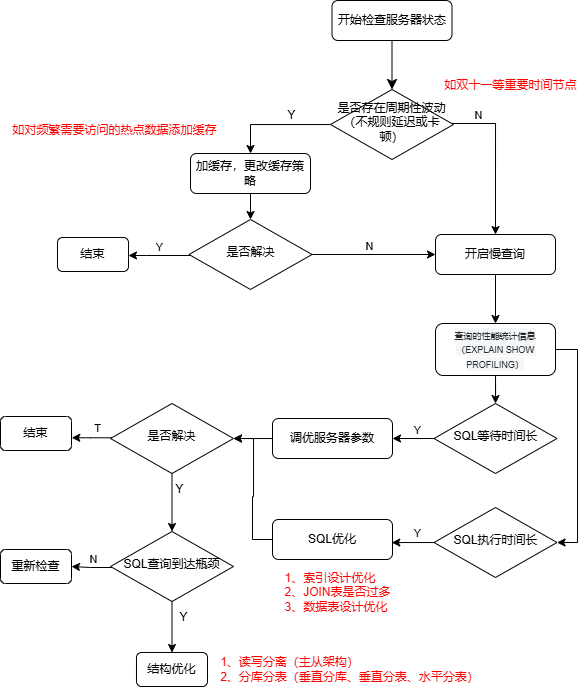

The diagram above was exported from draw.io. Its source (the exported page's mxGraphModel, read from the mxfile embedded in the PNG):
<mxGraphModel dx="1038" dy="586" grid="0" gridSize="10" guides="1" tooltips="1" connect="1" arrows="1" fold="1" page="1" pageScale="1" pageWidth="827" pageHeight="1169" math="0" shadow="0">
  <root>
    <mxCell id="WIyWlLk6GJQsqaUBKTNV-0" />
    <mxCell id="WIyWlLk6GJQsqaUBKTNV-1" parent="WIyWlLk6GJQsqaUBKTNV-0" />
    <mxCell id="WIyWlLk6GJQsqaUBKTNV-2" value="" style="rounded=0;html=1;jettySize=auto;orthogonalLoop=1;fontSize=11;endArrow=classic;endFill=1;endSize=8;strokeWidth=1;shadow=0;labelBackgroundColor=none;edgeStyle=orthogonalEdgeStyle;" parent="WIyWlLk6GJQsqaUBKTNV-1" source="WIyWlLk6GJQsqaUBKTNV-3" target="WIyWlLk6GJQsqaUBKTNV-6" edge="1">
      <mxGeometry relative="1" as="geometry" />
    </mxCell>
    <mxCell id="WIyWlLk6GJQsqaUBKTNV-3" value="开始检查服务器状态" style="rounded=1;whiteSpace=wrap;html=1;fontSize=12;glass=0;strokeWidth=1;shadow=0;" parent="WIyWlLk6GJQsqaUBKTNV-1" vertex="1">
      <mxGeometry x="353.5" y="37" width="120" height="40" as="geometry" />
    </mxCell>
    <mxCell id="soUWdF_z0Q9_2DttLMhe-2" style="edgeStyle=orthogonalEdgeStyle;rounded=0;orthogonalLoop=1;jettySize=auto;html=1;entryX=0.5;entryY=0;entryDx=0;entryDy=0;" edge="1" parent="WIyWlLk6GJQsqaUBKTNV-1" source="WIyWlLk6GJQsqaUBKTNV-6" target="soUWdF_z0Q9_2DttLMhe-1">
      <mxGeometry relative="1" as="geometry" />
    </mxCell>
    <mxCell id="soUWdF_z0Q9_2DttLMhe-10" style="edgeStyle=orthogonalEdgeStyle;rounded=0;orthogonalLoop=1;jettySize=auto;html=1;entryX=0.5;entryY=0;entryDx=0;entryDy=0;" edge="1" parent="WIyWlLk6GJQsqaUBKTNV-1" source="WIyWlLk6GJQsqaUBKTNV-6" target="soUWdF_z0Q9_2DttLMhe-7">
      <mxGeometry relative="1" as="geometry">
        <Array as="points">
          <mxPoint x="517" y="160" />
        </Array>
      </mxGeometry>
    </mxCell>
    <mxCell id="soUWdF_z0Q9_2DttLMhe-11" value="N" style="edgeLabel;html=1;align=center;verticalAlign=middle;resizable=0;points=[];" vertex="1" connectable="0" parent="soUWdF_z0Q9_2DttLMhe-10">
      <mxGeometry x="-0.7433" relative="1" as="geometry">
        <mxPoint x="6" y="-8" as="offset" />
      </mxGeometry>
    </mxCell>
    <mxCell id="WIyWlLk6GJQsqaUBKTNV-6" value="是否存在周期性波动（不规则延迟或卡顿）" style="rhombus;whiteSpace=wrap;html=1;shadow=0;fontFamily=Helvetica;fontSize=12;align=center;strokeWidth=1;spacing=6;spacingTop=-4;" parent="WIyWlLk6GJQsqaUBKTNV-1" vertex="1">
      <mxGeometry x="352" y="126" width="123" height="70" as="geometry" />
    </mxCell>
    <mxCell id="soUWdF_z0Q9_2DttLMhe-13" style="edgeStyle=orthogonalEdgeStyle;rounded=0;orthogonalLoop=1;jettySize=auto;html=1;entryX=0.5;entryY=0;entryDx=0;entryDy=0;" edge="1" parent="WIyWlLk6GJQsqaUBKTNV-1" source="soUWdF_z0Q9_2DttLMhe-1" target="soUWdF_z0Q9_2DttLMhe-12">
      <mxGeometry relative="1" as="geometry" />
    </mxCell>
    <mxCell id="soUWdF_z0Q9_2DttLMhe-1" value="加缓存，更改缓存策略" style="rounded=1;whiteSpace=wrap;html=1;fontSize=12;glass=0;strokeWidth=1;shadow=0;" vertex="1" parent="WIyWlLk6GJQsqaUBKTNV-1">
      <mxGeometry x="212" y="190" width="120" height="40" as="geometry" />
    </mxCell>
    <mxCell id="soUWdF_z0Q9_2DttLMhe-3" value="Y" style="text;html=1;align=center;verticalAlign=middle;resizable=0;points=[];autosize=1;strokeColor=none;fillColor=none;" vertex="1" parent="WIyWlLk6GJQsqaUBKTNV-1">
      <mxGeometry x="300" y="139" width="26" height="26" as="geometry" />
    </mxCell>
    <mxCell id="soUWdF_z0Q9_2DttLMhe-4" value="&lt;font color=&quot;#ff0000&quot;&gt;如双十一等重要时间节点&lt;/font&gt;" style="text;html=1;align=center;verticalAlign=middle;resizable=0;points=[];autosize=1;strokeColor=none;fillColor=none;" vertex="1" parent="WIyWlLk6GJQsqaUBKTNV-1">
      <mxGeometry x="457" y="109" width="150" height="26" as="geometry" />
    </mxCell>
    <mxCell id="soUWdF_z0Q9_2DttLMhe-5" value="&lt;font color=&quot;#ff0000&quot;&gt;如对频繁需要访问的热点数据添加缓存&lt;/font&gt;" style="text;html=1;align=center;verticalAlign=middle;resizable=0;points=[];autosize=1;strokeColor=none;fillColor=none;" vertex="1" parent="WIyWlLk6GJQsqaUBKTNV-1">
      <mxGeometry x="25" y="154" width="222" height="26" as="geometry" />
    </mxCell>
    <mxCell id="soUWdF_z0Q9_2DttLMhe-20" style="edgeStyle=orthogonalEdgeStyle;rounded=0;orthogonalLoop=1;jettySize=auto;html=1;" edge="1" parent="WIyWlLk6GJQsqaUBKTNV-1" source="soUWdF_z0Q9_2DttLMhe-7" target="soUWdF_z0Q9_2DttLMhe-19">
      <mxGeometry relative="1" as="geometry" />
    </mxCell>
    <mxCell id="soUWdF_z0Q9_2DttLMhe-7" value="开启慢查询" style="rounded=1;whiteSpace=wrap;html=1;fontSize=12;glass=0;strokeWidth=1;shadow=0;" vertex="1" parent="WIyWlLk6GJQsqaUBKTNV-1">
      <mxGeometry x="457" y="271" width="120" height="40" as="geometry" />
    </mxCell>
    <mxCell id="soUWdF_z0Q9_2DttLMhe-15" style="edgeStyle=orthogonalEdgeStyle;rounded=0;orthogonalLoop=1;jettySize=auto;html=1;" edge="1" parent="WIyWlLk6GJQsqaUBKTNV-1" source="soUWdF_z0Q9_2DttLMhe-12" target="soUWdF_z0Q9_2DttLMhe-14">
      <mxGeometry relative="1" as="geometry">
        <Array as="points">
          <mxPoint x="168" y="292" />
          <mxPoint x="168" y="292" />
        </Array>
      </mxGeometry>
    </mxCell>
    <mxCell id="soUWdF_z0Q9_2DttLMhe-16" value="Y" style="edgeLabel;html=1;align=center;verticalAlign=middle;resizable=0;points=[];" vertex="1" connectable="0" parent="soUWdF_z0Q9_2DttLMhe-15">
      <mxGeometry x="0.0166" relative="1" as="geometry">
        <mxPoint y="-8" as="offset" />
      </mxGeometry>
    </mxCell>
    <mxCell id="soUWdF_z0Q9_2DttLMhe-17" style="edgeStyle=orthogonalEdgeStyle;rounded=0;orthogonalLoop=1;jettySize=auto;html=1;entryX=0;entryY=0.5;entryDx=0;entryDy=0;" edge="1" parent="WIyWlLk6GJQsqaUBKTNV-1" source="soUWdF_z0Q9_2DttLMhe-12" target="soUWdF_z0Q9_2DttLMhe-7">
      <mxGeometry relative="1" as="geometry" />
    </mxCell>
    <mxCell id="soUWdF_z0Q9_2DttLMhe-18" value="N" style="edgeLabel;html=1;align=center;verticalAlign=middle;resizable=0;points=[];" vertex="1" connectable="0" parent="soUWdF_z0Q9_2DttLMhe-17">
      <mxGeometry x="-0.0772" y="-1" relative="1" as="geometry">
        <mxPoint y="-9" as="offset" />
      </mxGeometry>
    </mxCell>
    <mxCell id="soUWdF_z0Q9_2DttLMhe-12" value="是否解决" style="rhombus;whiteSpace=wrap;html=1;shadow=0;fontFamily=Helvetica;fontSize=12;align=center;strokeWidth=1;spacing=6;spacingTop=-4;" vertex="1" parent="WIyWlLk6GJQsqaUBKTNV-1">
      <mxGeometry x="210.5" y="256" width="123" height="70" as="geometry" />
    </mxCell>
    <mxCell id="soUWdF_z0Q9_2DttLMhe-14" value="结束" style="rounded=1;whiteSpace=wrap;html=1;fontSize=12;glass=0;strokeWidth=1;shadow=0;" vertex="1" parent="WIyWlLk6GJQsqaUBKTNV-1">
      <mxGeometry x="79" y="274" width="71" height="34" as="geometry" />
    </mxCell>
    <mxCell id="soUWdF_z0Q9_2DttLMhe-23" style="edgeStyle=orthogonalEdgeStyle;rounded=0;orthogonalLoop=1;jettySize=auto;html=1;entryX=0.5;entryY=0;entryDx=0;entryDy=0;" edge="1" parent="WIyWlLk6GJQsqaUBKTNV-1" source="soUWdF_z0Q9_2DttLMhe-19" target="soUWdF_z0Q9_2DttLMhe-22">
      <mxGeometry relative="1" as="geometry" />
    </mxCell>
    <mxCell id="soUWdF_z0Q9_2DttLMhe-35" style="edgeStyle=orthogonalEdgeStyle;rounded=0;orthogonalLoop=1;jettySize=auto;html=1;entryX=1;entryY=0.5;entryDx=0;entryDy=0;" edge="1" parent="WIyWlLk6GJQsqaUBKTNV-1" source="soUWdF_z0Q9_2DttLMhe-19" target="soUWdF_z0Q9_2DttLMhe-34">
      <mxGeometry relative="1" as="geometry">
        <Array as="points">
          <mxPoint x="599" y="386" />
          <mxPoint x="599" y="579" />
        </Array>
      </mxGeometry>
    </mxCell>
    <mxCell id="soUWdF_z0Q9_2DttLMhe-19" value="&lt;p&gt;&lt;span style=&quot;color: rgb(36, 41, 47); white-space-collapse: preserve; background-color: rgb(244, 246, 248);&quot;&gt;&lt;font style=&quot;font-size: 9px;&quot; face=&quot;Helvetica&quot;&gt;查询的性能统计信息（EXPLAIN SHOW PROFILING）&lt;/font&gt;&lt;/span&gt;&lt;/p&gt;" style="rounded=1;whiteSpace=wrap;html=1;fontSize=12;glass=0;strokeWidth=1;shadow=0;strokeColor=default;fillColor=default;align=center;" vertex="1" parent="WIyWlLk6GJQsqaUBKTNV-1">
      <mxGeometry x="457" y="360" width="120" height="52" as="geometry" />
    </mxCell>
    <mxCell id="soUWdF_z0Q9_2DttLMhe-25" style="edgeStyle=orthogonalEdgeStyle;rounded=0;orthogonalLoop=1;jettySize=auto;html=1;entryX=1;entryY=0.5;entryDx=0;entryDy=0;" edge="1" parent="WIyWlLk6GJQsqaUBKTNV-1" source="soUWdF_z0Q9_2DttLMhe-22" target="soUWdF_z0Q9_2DttLMhe-24">
      <mxGeometry relative="1" as="geometry" />
    </mxCell>
    <mxCell id="soUWdF_z0Q9_2DttLMhe-26" value="Y" style="edgeLabel;html=1;align=center;verticalAlign=middle;resizable=0;points=[];" vertex="1" connectable="0" parent="soUWdF_z0Q9_2DttLMhe-25">
      <mxGeometry x="-0.301" y="-3" relative="1" as="geometry">
        <mxPoint x="-3" y="-5" as="offset" />
      </mxGeometry>
    </mxCell>
    <mxCell id="soUWdF_z0Q9_2DttLMhe-22" value="SQL等待时间长" style="rhombus;whiteSpace=wrap;html=1;shadow=0;fontFamily=Helvetica;fontSize=12;align=center;strokeWidth=1;spacing=6;spacingTop=-4;" vertex="1" parent="WIyWlLk6GJQsqaUBKTNV-1">
      <mxGeometry x="455.5" y="440" width="123" height="70" as="geometry" />
    </mxCell>
    <mxCell id="soUWdF_z0Q9_2DttLMhe-31" style="edgeStyle=orthogonalEdgeStyle;rounded=0;orthogonalLoop=1;jettySize=auto;html=1;entryX=1;entryY=0.5;entryDx=0;entryDy=0;" edge="1" parent="WIyWlLk6GJQsqaUBKTNV-1" source="soUWdF_z0Q9_2DttLMhe-24" target="soUWdF_z0Q9_2DttLMhe-30">
      <mxGeometry relative="1" as="geometry" />
    </mxCell>
    <mxCell id="soUWdF_z0Q9_2DttLMhe-24" value="调优服务器参数" style="rounded=1;whiteSpace=wrap;html=1;fontSize=12;glass=0;strokeWidth=1;shadow=0;" vertex="1" parent="WIyWlLk6GJQsqaUBKTNV-1">
      <mxGeometry x="294" y="455" width="120" height="40" as="geometry" />
    </mxCell>
    <mxCell id="soUWdF_z0Q9_2DttLMhe-27" value="结束" style="rounded=1;whiteSpace=wrap;html=1;fontSize=12;glass=0;strokeWidth=1;shadow=0;" vertex="1" parent="WIyWlLk6GJQsqaUBKTNV-1">
      <mxGeometry x="22" y="453" width="71" height="34" as="geometry" />
    </mxCell>
    <mxCell id="soUWdF_z0Q9_2DttLMhe-47" style="edgeStyle=orthogonalEdgeStyle;rounded=0;orthogonalLoop=1;jettySize=auto;html=1;entryX=0.5;entryY=0;entryDx=0;entryDy=0;" edge="1" parent="WIyWlLk6GJQsqaUBKTNV-1" source="soUWdF_z0Q9_2DttLMhe-30" target="soUWdF_z0Q9_2DttLMhe-46">
      <mxGeometry relative="1" as="geometry" />
    </mxCell>
    <mxCell id="soUWdF_z0Q9_2DttLMhe-30" value="是否解决" style="rhombus;whiteSpace=wrap;html=1;shadow=0;fontFamily=Helvetica;fontSize=12;align=center;strokeWidth=1;spacing=6;spacingTop=-4;" vertex="1" parent="WIyWlLk6GJQsqaUBKTNV-1">
      <mxGeometry x="132" y="440" width="123" height="70" as="geometry" />
    </mxCell>
    <mxCell id="soUWdF_z0Q9_2DttLMhe-32" style="edgeStyle=orthogonalEdgeStyle;rounded=0;orthogonalLoop=1;jettySize=auto;html=1;entryX=1.004;entryY=0.625;entryDx=0;entryDy=0;entryPerimeter=0;" edge="1" parent="WIyWlLk6GJQsqaUBKTNV-1" source="soUWdF_z0Q9_2DttLMhe-30" target="soUWdF_z0Q9_2DttLMhe-27">
      <mxGeometry relative="1" as="geometry">
        <Array as="points">
          <mxPoint x="112" y="474" />
        </Array>
      </mxGeometry>
    </mxCell>
    <mxCell id="soUWdF_z0Q9_2DttLMhe-33" value="T" style="edgeLabel;html=1;align=center;verticalAlign=middle;resizable=0;points=[];" vertex="1" connectable="0" parent="soUWdF_z0Q9_2DttLMhe-32">
      <mxGeometry x="-0.3131" relative="1" as="geometry">
        <mxPoint x="-1" y="-10" as="offset" />
      </mxGeometry>
    </mxCell>
    <mxCell id="soUWdF_z0Q9_2DttLMhe-34" value="SQL执行时间长" style="rhombus;whiteSpace=wrap;html=1;shadow=0;fontFamily=Helvetica;fontSize=12;align=center;strokeWidth=1;spacing=6;spacingTop=-4;" vertex="1" parent="WIyWlLk6GJQsqaUBKTNV-1">
      <mxGeometry x="455.5" y="544" width="123" height="70" as="geometry" />
    </mxCell>
    <mxCell id="soUWdF_z0Q9_2DttLMhe-44" style="edgeStyle=orthogonalEdgeStyle;rounded=0;orthogonalLoop=1;jettySize=auto;html=1;entryX=1;entryY=0.5;entryDx=0;entryDy=0;" edge="1" parent="WIyWlLk6GJQsqaUBKTNV-1" source="soUWdF_z0Q9_2DttLMhe-37" target="soUWdF_z0Q9_2DttLMhe-30">
      <mxGeometry relative="1" as="geometry" />
    </mxCell>
    <mxCell id="soUWdF_z0Q9_2DttLMhe-37" value="SQL优化" style="rounded=1;whiteSpace=wrap;html=1;fontSize=12;glass=0;strokeWidth=1;shadow=0;" vertex="1" parent="WIyWlLk6GJQsqaUBKTNV-1">
      <mxGeometry x="294" y="556" width="120" height="40" as="geometry" />
    </mxCell>
    <mxCell id="soUWdF_z0Q9_2DttLMhe-38" style="edgeStyle=orthogonalEdgeStyle;rounded=0;orthogonalLoop=1;jettySize=auto;html=1;entryX=0.994;entryY=0.577;entryDx=0;entryDy=0;entryPerimeter=0;" edge="1" parent="WIyWlLk6GJQsqaUBKTNV-1" source="soUWdF_z0Q9_2DttLMhe-34" target="soUWdF_z0Q9_2DttLMhe-37">
      <mxGeometry relative="1" as="geometry" />
    </mxCell>
    <mxCell id="soUWdF_z0Q9_2DttLMhe-39" value="Y" style="edgeLabel;html=1;align=center;verticalAlign=middle;resizable=0;points=[];" vertex="1" connectable="0" parent="soUWdF_z0Q9_2DttLMhe-38">
      <mxGeometry x="-0.1495" y="1" relative="1" as="geometry">
        <mxPoint x="1" y="-10" as="offset" />
      </mxGeometry>
    </mxCell>
    <mxCell id="soUWdF_z0Q9_2DttLMhe-45" value="&lt;div style=&quot;text-align: left;&quot;&gt;&lt;span style=&quot;background-color: initial;&quot;&gt;&lt;font color=&quot;#ff0000&quot;&gt;1、索引设计优化&lt;/font&gt;&lt;/span&gt;&lt;/div&gt;&lt;div style=&quot;text-align: left;&quot;&gt;&lt;font color=&quot;#ff0000&quot;&gt;2、JOIN表是否过多&lt;/font&gt;&lt;/div&gt;&lt;div style=&quot;text-align: left;&quot;&gt;&lt;font color=&quot;#ff0000&quot;&gt;3、数据表设计优化&lt;/font&gt;&lt;/div&gt;" style="text;html=1;align=center;verticalAlign=middle;resizable=0;points=[];autosize=1;strokeColor=none;fillColor=none;" vertex="1" parent="WIyWlLk6GJQsqaUBKTNV-1">
      <mxGeometry x="297" y="601" width="124" height="55" as="geometry" />
    </mxCell>
    <mxCell id="soUWdF_z0Q9_2DttLMhe-50" style="edgeStyle=orthogonalEdgeStyle;rounded=0;orthogonalLoop=1;jettySize=auto;html=1;entryX=1;entryY=0.5;entryDx=0;entryDy=0;" edge="1" parent="WIyWlLk6GJQsqaUBKTNV-1" source="soUWdF_z0Q9_2DttLMhe-46" target="soUWdF_z0Q9_2DttLMhe-49">
      <mxGeometry relative="1" as="geometry">
        <Array as="points">
          <mxPoint x="112" y="604" />
        </Array>
      </mxGeometry>
    </mxCell>
    <mxCell id="soUWdF_z0Q9_2DttLMhe-51" value="N" style="edgeLabel;html=1;align=center;verticalAlign=middle;resizable=0;points=[];" vertex="1" connectable="0" parent="soUWdF_z0Q9_2DttLMhe-50">
      <mxGeometry x="-0.4091" relative="1" as="geometry">
        <mxPoint x="-7" y="-8" as="offset" />
      </mxGeometry>
    </mxCell>
    <mxCell id="soUWdF_z0Q9_2DttLMhe-53" style="edgeStyle=orthogonalEdgeStyle;rounded=0;orthogonalLoop=1;jettySize=auto;html=1;entryX=0.5;entryY=0;entryDx=0;entryDy=0;" edge="1" parent="WIyWlLk6GJQsqaUBKTNV-1" source="soUWdF_z0Q9_2DttLMhe-46" target="soUWdF_z0Q9_2DttLMhe-52">
      <mxGeometry relative="1" as="geometry" />
    </mxCell>
    <mxCell id="soUWdF_z0Q9_2DttLMhe-46" value="SQL查询到达瓶颈" style="rhombus;whiteSpace=wrap;html=1;shadow=0;fontFamily=Helvetica;fontSize=12;align=center;strokeWidth=1;spacing=6;spacingTop=-4;" vertex="1" parent="WIyWlLk6GJQsqaUBKTNV-1">
      <mxGeometry x="132" y="568" width="123" height="70" as="geometry" />
    </mxCell>
    <mxCell id="soUWdF_z0Q9_2DttLMhe-48" value="Y" style="text;html=1;align=center;verticalAlign=middle;resizable=0;points=[];autosize=1;strokeColor=none;fillColor=none;" vertex="1" parent="WIyWlLk6GJQsqaUBKTNV-1">
      <mxGeometry x="188" y="513" width="26" height="26" as="geometry" />
    </mxCell>
    <mxCell id="soUWdF_z0Q9_2DttLMhe-49" value="重新检查" style="rounded=1;whiteSpace=wrap;html=1;fontSize=12;glass=0;strokeWidth=1;shadow=0;" vertex="1" parent="WIyWlLk6GJQsqaUBKTNV-1">
      <mxGeometry x="22" y="586" width="71" height="34" as="geometry" />
    </mxCell>
    <mxCell id="soUWdF_z0Q9_2DttLMhe-52" value="结构优化" style="rounded=1;whiteSpace=wrap;html=1;fontSize=12;glass=0;strokeWidth=1;shadow=0;" vertex="1" parent="WIyWlLk6GJQsqaUBKTNV-1">
      <mxGeometry x="158" y="689" width="71" height="34" as="geometry" />
    </mxCell>
    <mxCell id="soUWdF_z0Q9_2DttLMhe-55" value="Y" style="text;html=1;align=center;verticalAlign=middle;resizable=0;points=[];autosize=1;strokeColor=none;fillColor=none;" vertex="1" parent="WIyWlLk6GJQsqaUBKTNV-1">
      <mxGeometry x="192" y="641" width="26" height="26" as="geometry" />
    </mxCell>
    <mxCell id="soUWdF_z0Q9_2DttLMhe-56" value="&lt;div style=&quot;text-align: left;&quot;&gt;&lt;span style=&quot;background-color: initial;&quot;&gt;&lt;font color=&quot;#ff0000&quot;&gt;1、读写分离（主从架构）&lt;/font&gt;&lt;/span&gt;&lt;/div&gt;&lt;div style=&quot;text-align: left;&quot;&gt;&lt;span style=&quot;background-color: initial;&quot;&gt;&lt;font color=&quot;#ff0000&quot;&gt;2、分库分表（垂直分库、垂直分表、水平分表）&lt;/font&gt;&lt;/span&gt;&lt;/div&gt;" style="text;html=1;align=center;verticalAlign=middle;resizable=0;points=[];autosize=1;strokeColor=none;fillColor=none;" vertex="1" parent="WIyWlLk6GJQsqaUBKTNV-1">
      <mxGeometry x="232" y="685.5" width="277" height="41" as="geometry" />
    </mxCell>
  </root>
</mxGraphModel>